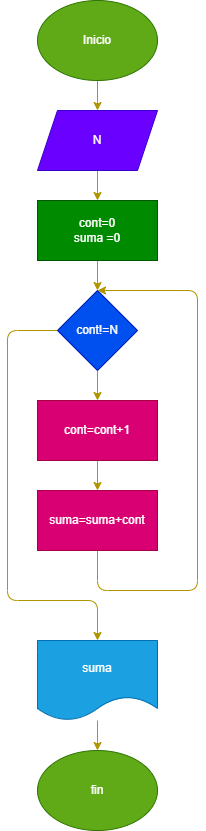

The diagram above was exported from draw.io. Its source (the exported page's mxGraphModel, read from the mxfile embedded in the PNG):
<mxGraphModel dx="641" dy="472" grid="1" gridSize="10" guides="1" tooltips="1" connect="1" arrows="1" fold="1" page="1" pageScale="1" pageWidth="850" pageHeight="1100" math="0" shadow="0">
  <root>
    <mxCell id="0" />
    <mxCell id="1" parent="0" />
    <mxCell id="10" style="edgeStyle=none;html=1;exitX=0.5;exitY=1;exitDx=0;exitDy=0;entryX=0.5;entryY=0;entryDx=0;entryDy=0;fillColor=#e3c800;strokeColor=#B09500;" edge="1" parent="1" source="2" target="3">
      <mxGeometry relative="1" as="geometry" />
    </mxCell>
    <mxCell id="2" value="Inicio" style="ellipse;whiteSpace=wrap;html=1;fillColor=#60a917;fontColor=#ffffff;strokeColor=#2D7600;" vertex="1" parent="1">
      <mxGeometry x="260" y="40" width="120" height="80" as="geometry" />
    </mxCell>
    <mxCell id="11" style="edgeStyle=none;html=1;exitX=0.5;exitY=1;exitDx=0;exitDy=0;entryX=0.5;entryY=0;entryDx=0;entryDy=0;fillColor=#e3c800;strokeColor=#B09500;" edge="1" parent="1" source="3" target="4">
      <mxGeometry relative="1" as="geometry" />
    </mxCell>
    <mxCell id="3" value="N" style="shape=parallelogram;perimeter=parallelogramPerimeter;whiteSpace=wrap;html=1;fixedSize=1;fillColor=#6a00ff;fontColor=#ffffff;strokeColor=#3700CC;" vertex="1" parent="1">
      <mxGeometry x="260" y="150" width="120" height="60" as="geometry" />
    </mxCell>
    <mxCell id="12" style="edgeStyle=none;html=1;exitX=0.5;exitY=1;exitDx=0;exitDy=0;entryX=0.5;entryY=0;entryDx=0;entryDy=0;fillColor=#e3c800;strokeColor=#B09500;" edge="1" parent="1" source="4" target="5">
      <mxGeometry relative="1" as="geometry" />
    </mxCell>
    <mxCell id="4" value="cont=0&lt;br&gt;suma =0" style="rounded=0;whiteSpace=wrap;html=1;fillColor=#008a00;fontColor=#ffffff;strokeColor=#005700;" vertex="1" parent="1">
      <mxGeometry x="260" y="240" width="120" height="60" as="geometry" />
    </mxCell>
    <mxCell id="13" style="edgeStyle=none;html=1;exitX=0.5;exitY=1;exitDx=0;exitDy=0;entryX=0.5;entryY=0;entryDx=0;entryDy=0;fillColor=#e3c800;strokeColor=#B09500;" edge="1" parent="1" source="5" target="6">
      <mxGeometry relative="1" as="geometry" />
    </mxCell>
    <mxCell id="17" style="edgeStyle=none;html=1;exitX=0;exitY=0.5;exitDx=0;exitDy=0;entryX=0.5;entryY=0;entryDx=0;entryDy=0;fillColor=#e3c800;strokeColor=#B09500;" edge="1" parent="1" source="5" target="8">
      <mxGeometry relative="1" as="geometry">
        <Array as="points">
          <mxPoint x="230" y="370" />
          <mxPoint x="230" y="640" />
          <mxPoint x="320" y="640" />
        </Array>
      </mxGeometry>
    </mxCell>
    <mxCell id="5" value="cont!=N" style="rhombus;whiteSpace=wrap;html=1;fillColor=#0050ef;fontColor=#ffffff;strokeColor=#001DBC;" vertex="1" parent="1">
      <mxGeometry x="280" y="330" width="80" height="80" as="geometry" />
    </mxCell>
    <mxCell id="15" style="edgeStyle=none;html=1;exitX=0.5;exitY=1;exitDx=0;exitDy=0;entryX=0.5;entryY=0;entryDx=0;entryDy=0;fillColor=#e3c800;strokeColor=#B09500;" edge="1" parent="1" source="6" target="7">
      <mxGeometry relative="1" as="geometry" />
    </mxCell>
    <mxCell id="6" value="cont=cont+1" style="rounded=0;whiteSpace=wrap;html=1;fillColor=#d80073;fontColor=#ffffff;strokeColor=#A50040;" vertex="1" parent="1">
      <mxGeometry x="260" y="440" width="120" height="60" as="geometry" />
    </mxCell>
    <mxCell id="16" style="edgeStyle=none;html=1;exitX=0.5;exitY=1;exitDx=0;exitDy=0;entryX=0.5;entryY=0;entryDx=0;entryDy=0;fillColor=#e3c800;strokeColor=#B09500;" edge="1" parent="1" source="7" target="5">
      <mxGeometry relative="1" as="geometry">
        <Array as="points">
          <mxPoint x="320" y="630" />
          <mxPoint x="420" y="630" />
          <mxPoint x="420" y="330" />
        </Array>
      </mxGeometry>
    </mxCell>
    <mxCell id="7" value="suma=suma+cont" style="rounded=0;whiteSpace=wrap;html=1;fillColor=#d80073;fontColor=#ffffff;strokeColor=#A50040;" vertex="1" parent="1">
      <mxGeometry x="260" y="530" width="120" height="60" as="geometry" />
    </mxCell>
    <mxCell id="18" style="edgeStyle=none;html=1;entryX=0.5;entryY=0;entryDx=0;entryDy=0;fillColor=#e3c800;strokeColor=#B09500;" edge="1" parent="1" source="8" target="9">
      <mxGeometry relative="1" as="geometry" />
    </mxCell>
    <mxCell id="8" value="suma" style="shape=document;whiteSpace=wrap;html=1;boundedLbl=1;fillColor=#1ba1e2;fontColor=#ffffff;strokeColor=#006EAF;" vertex="1" parent="1">
      <mxGeometry x="260" y="680" width="120" height="80" as="geometry" />
    </mxCell>
    <mxCell id="9" value="fin" style="ellipse;whiteSpace=wrap;html=1;fillColor=#60a917;fontColor=#ffffff;strokeColor=#2D7600;" vertex="1" parent="1">
      <mxGeometry x="260" y="790" width="120" height="80" as="geometry" />
    </mxCell>
  </root>
</mxGraphModel>